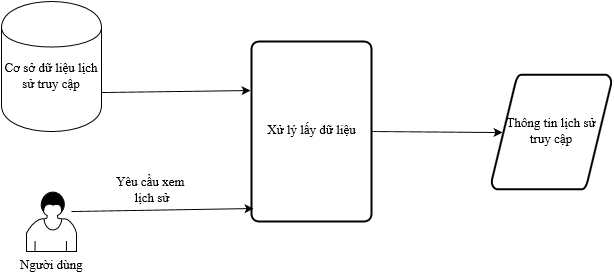

The diagram above was exported from draw.io. Its source (the exported page's mxGraphModel, read from the mxfile embedded in the PNG):
<mxGraphModel dx="1434" dy="745" grid="1" gridSize="10" guides="1" tooltips="1" connect="1" arrows="1" fold="1" page="1" pageScale="1" pageWidth="826" pageHeight="1169" background="#ffffff" math="0">
  <root>
    <mxCell id="0" />
    <mxCell id="1" parent="0" />
    <mxCell id="2" value="Người dùng&lt;br&gt;" style="shape=mxgraph.bpmn.user_task;html=1;fontFamily=Times New Roman;fontSize=13;labelPosition=center;verticalLabelPosition=bottom;align=center;verticalAlign=top;" vertex="1" parent="1">
      <mxGeometry x="85" y="350" width="50" height="60" as="geometry" />
    </mxCell>
    <mxCell id="5" value="Cơ sở dữ liệu lịch sử truy cập&lt;br&gt;" style="shape=cylinder;whiteSpace=wrap;html=1;fontFamily=Times New Roman;fontSize=13;spacingBottom=-20;" vertex="1" parent="1">
      <mxGeometry x="60" y="160" width="100" height="130" as="geometry" />
    </mxCell>
    <mxCell id="6" value="Xử lý lấy dữ liệu&lt;br&gt;" style="strokeWidth=2;html=1;shape=mxgraph.flowchart.process;whiteSpace=wrap;fontFamily=Times New Roman;fontSize=13;" vertex="1" parent="1">
      <mxGeometry x="310" y="200" width="120" height="180" as="geometry" />
    </mxCell>
    <mxCell id="7" value="Yêu cầu xem&lt;br&gt;&amp;nbsp;lịch sử&lt;br&gt;" style="endArrow=classic;html=1;fontFamily=Times New Roman;fontSize=13;entryX=0.017;entryY=0.928;entryPerimeter=0;" edge="1" parent="1" target="6">
      <mxGeometry x="-0.1175" y="19" width="50" height="50" relative="1" as="geometry">
        <mxPoint x="130" y="370" as="sourcePoint" />
        <mxPoint x="230" y="330" as="targetPoint" />
        <mxPoint as="offset" />
      </mxGeometry>
    </mxCell>
    <mxCell id="8" value="" style="endArrow=classic;html=1;fontFamily=Times New Roman;fontSize=13;entryX=-0.008;entryY=0.272;entryPerimeter=0;exitX=1;exitY=0.7;" edge="1" parent="1" source="5" target="6">
      <mxGeometry width="50" height="50" relative="1" as="geometry">
        <mxPoint x="170" y="260" as="sourcePoint" />
        <mxPoint x="220" y="210" as="targetPoint" />
      </mxGeometry>
    </mxCell>
    <mxCell id="10" value="Thông tin lịch sử &lt;br&gt;truy cập&lt;br&gt;" style="strokeWidth=2;html=1;shape=mxgraph.flowchart.data;whiteSpace=wrap;fontFamily=Times New Roman;fontSize=13;" vertex="1" parent="1">
      <mxGeometry x="550" y="233" width="120" height="115" as="geometry" />
    </mxCell>
    <mxCell id="11" value="" style="endArrow=classic;html=1;fontFamily=Times New Roman;fontSize=13;entryX=0.095;entryY=0.5;entryPerimeter=0;exitX=1;exitY=0.5;exitPerimeter=0;" edge="1" parent="1" source="6" target="10">
      <mxGeometry width="50" height="50" relative="1" as="geometry">
        <mxPoint x="460" y="300" as="sourcePoint" />
        <mxPoint x="510" y="250" as="targetPoint" />
      </mxGeometry>
    </mxCell>
  </root>
</mxGraphModel>